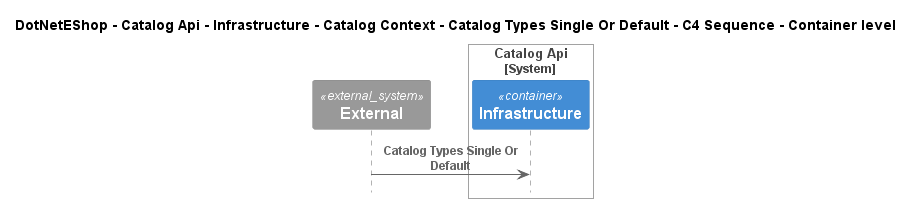

The diagram above was rendered by PlantUML. Its source (embedded in the PNG):
@startuml
!include ..\..\..\..\..\..\..\..\..\.c4s\C4_Sequence.puml

title DotNetEShop - Catalog Api - Infrastructure - Catalog Context - Catalog Types Single Or Default - C4 Sequence - Container level

System_Ext(C4InterFlow.SoftwareSystems.ExternalSystem, "External", "")

System_Boundary(DotNetEShop.SoftwareSystems.CatalogApi, "Catalog Api")
    Container(DotNetEShop.SoftwareSystems.CatalogApi.Containers.Infrastructure, "Infrastructure", "", "")
Boundary_End()

Rel(C4InterFlow.SoftwareSystems.ExternalSystem, DotNetEShop.SoftwareSystems.CatalogApi.Containers.Infrastructure, "Catalog Types Single Or Default")


@enduml